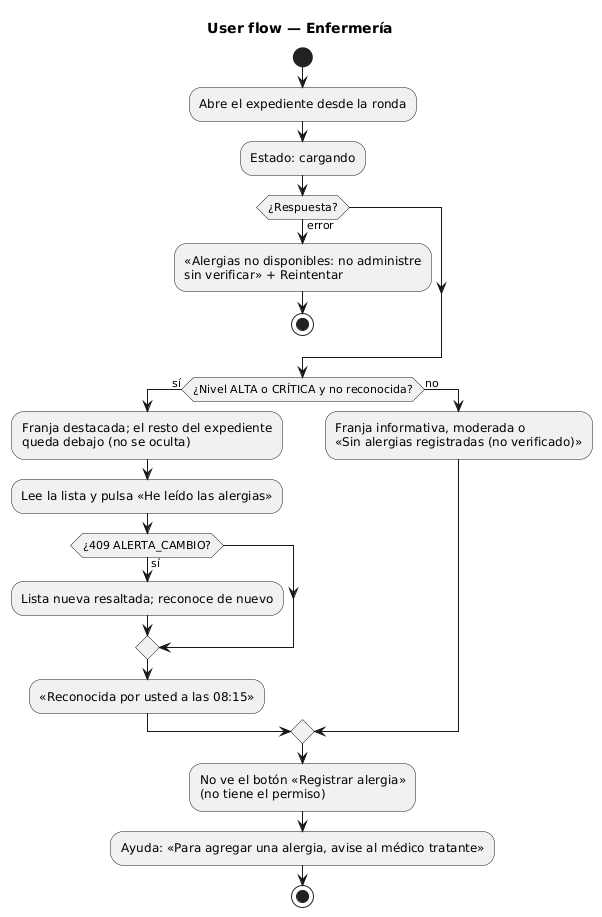

The diagram above was rendered by PlantUML. Its source (embedded in the PNG):
@startuml semana-08-flujo-enfermeria
title User flow — Enfermería
start
:Abre el expediente desde la ronda;
:Estado: cargando;
if (¿Respuesta?) then (error)
  :«Alergias no disponibles: no administre\nsin verificar» + Reintentar;
  stop
endif
if (¿Nivel ALTA o CRÍTICA y no reconocida?) then (sí)
  :Franja destacada; el resto del expediente\nqueda debajo (no se oculta);
  :Lee la lista y pulsa «He leído las alergias»;
  if (¿409 ALERTA_CAMBIO?) then (sí)
    :Lista nueva resaltada; reconoce de nuevo;
  endif
  :«Reconocida por usted a las 08:15»;
else (no)
  :Franja informativa, moderada o\n«Sin alergias registradas (no verificado)»;
endif
:No ve el botón «Registrar alergia»\n(no tiene el permiso);
:Ayuda: «Para agregar una alergia, avise al médico tratante»;
stop
@enduml